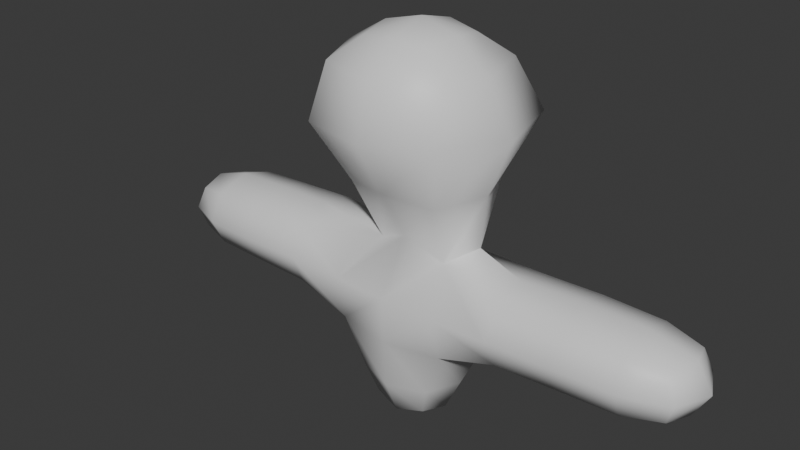 # Source: Untitled.blend  (saved by Blender 4.4.32; exported with 4.5.12 LTS)
import bpy
from mathutils import Matrix  # noqa: F401  (used for matrix-valued properties, if any)

bpy.ops.wm.read_factory_settings(use_empty=True)
scene = bpy.context.scene
scene.name = 'Scene'

# ---- collections
col_collection = bpy.data.collections.new('Collection'); scene.collection.children.link(col_collection)

# ---- materials (node trees are filled in below, after node groups)
mat_material = bpy.data.materials.new('Material')
mat_material.alpha_threshold = 0.0
mat_material.roughness = 0.5
mat_material.line_color = (0.0, 0.0, 0.0, 1.0)

# ---- material node trees
mat_material.use_nodes = True; mat_material.node_tree.nodes.clear()
_N = mat_material.node_tree.nodes; _L = mat_material.node_tree.links
n0 = _N.new('ShaderNodeOutputMaterial'); n0.name = 'Material Output'; n0.location = (300, 300)
n1 = _N.new('ShaderNodeBsdfPrincipled'); n1.name = 'Principled BSDF'; n1.location = (10, 300)
n1.inputs[3].default_value = 1.45
_L.new(n1.outputs[0], n0.inputs[0])
n0.is_active_output = True

# ---- world
world_world = bpy.data.worlds.new('World'); scene.world = world_world
world_world.use_nodes = True; world_world.node_tree.nodes.clear()
_N = world_world.node_tree.nodes; _L = world_world.node_tree.links
n0 = _N.new('ShaderNodeOutputWorld'); n0.name = 'World Output'; n0.location = (300, 300)
n1 = _N.new('ShaderNodeBackground'); n1.name = 'Background'; n1.location = (10, 300)
n1.inputs[0].default_value = (0.05088, 0.05088, 0.05088, 1.0)
_L.new(n1.outputs[0], n0.inputs[0])
n0.is_active_output = True
world_world.color = (0.05088, 0.05088, 0.05088)
world_world.sun_shadow_jitter_overblur = 0.0

# ---- meshes
me_cube = bpy.data.meshes.new('Cube')
me_cube.from_pydata([(1.008, 0.76, 0.9479), (0.5, 0.5, -0.5), (1.008, -0.76, 0.9479), (0.5, -0.5, -0.5), (-1.028, 0.76, 0.9479), (-0.5, 0.5, -0.5), (-1.028, -0.76, 0.9479), (-0.5, -0.5, -0.5), (0.7914, -0.3908, 2.474), (-0.7121, -0.1128, 2.365), (0.8725, 0.3929, 2.484), (-0.8169, 0.2023, 2.483), (1.036, -1.036, 4.68), (-1.247, -1.249, 4.665), (1.389, 1.393, 4.719), (-1.275, 1.263, 4.688), (3.135, 0.6667, 1.261), (3.135, -0.6667, 1.261), (3.135, 0.6667, 2.305), (3.135, -0.6667, 2.305), (4.92, 0.5, 1.392), (4.92, -0.5, 1.392), (4.92, 0.5, 2.175), (4.92, -0.5, 2.175), (-3.209, -0.6667, 1.261), (-3.209, 0.6667, 1.261), (-3.209, -0.6667, 2.305), (-3.209, 0.6667, 2.305), (-4.803, -0.5, 1.392), (-4.803, 0.5, 1.392), (-4.803, -0.5, 2.175), (-4.803, 0.5, 2.175), (0.6098, -0.6098, 6.028), (-0.6252, -0.622, 6.039), (0.6117, 0.6117, 6.03), (-0.6098, 0.6098, 6.028), (-0.6096, 1.583e-08, -0.6096), (5.588e-09, 0.6096, -0.6096), (0.6737, 0.6481, 0.05096), (-0.6757, -0.6481, 0.05096), (0.6737, -0.6481, 0.05096), (-0.6757, 0.6481, 0.05096), (-0.00203, -0.9506, 0.932), (1.275, -3.725e-09, 0.7254), (-9.313e-10, -0.6096, -0.6096), (-1.3, 7.451e-09, 0.7254), (-0.00203, 0.9506, 0.932), (0.6096, -1.863e-09, -0.6096), (-0.04965, -0.3525, 2.686), (1.241, 0.0008126, 2.753), (-0.9414, -0.01565, 2.541), (-0.02321, 0.6545, 2.669), (-1.024, -0.9166, 1.767), (-1.041, 0.9579, 1.785), (1.004, 0.9302, 1.776), (1.024, -1.028, 1.806), (-0.004917, -1.522, 4.679), (1.743, 0.004178, 4.699), (-1.82, 0.007827, 4.665), (0.001469, 1.665, 4.689), (-0.824, -0.7396, 3.598), (-1.097, 1.04, 3.611), (0.9516, -0.9103, 3.66), (0.9669, 0.9323, 3.665), (3.135, 0.0, 1.065), (3.135, 1.331e-07, 2.501), (3.135, 0.9167, 1.783), (3.135, -0.9167, 1.783), (2.05, 0.6767, 1.228), (2.05, -0.6779, 1.228), (2.051, 0.6455, 2.298), (2.047, -0.6782, 2.284), (5.055, 1.863e-09, 1.306), (5.055, -1.304e-08, 2.26), (5.055, 0.6096, 1.783), (5.055, -0.6096, 1.783), (4.233, -0.6381, 1.283), (4.233, -0.6381, 2.283), (4.233, 0.6381, 2.283), (4.233, 0.6381, 1.283), (-3.209, 0.0, 1.065), (-3.209, 0.0, 2.501), (-3.209, -0.9167, 1.783), (-3.209, 0.9167, 1.783), (-2.124, -0.6767, 1.228), (-2.124, 0.6767, 1.228), (-2.126, -0.68, 2.317), (-2.132, 0.6824, 2.34), (-4.918, -1.863e-09, 1.306), (-4.918, 1.304e-08, 2.26), (-4.918, -0.6096, 1.783), (-4.918, 0.6096, 1.783), (-4.21, 0.6381, 1.283), (-4.21, 0.6381, 2.283), (-4.21, -0.6381, 2.283), (-4.21, -0.6381, 1.283), (3.725e-09, -0.7109, 6.121), (0.7109, -6.519e-09, 6.121), (-0.718, 3.725e-09, 6.124), (-1.863e-09, 0.7109, 6.121), (-0.8986, 0.8978, 5.544), (1.035, 1.035, 5.637), (0.8891, -0.8891, 5.543), (-1.036, -1.033, 5.653), (-2.145, 0.0, 1.025), (-0.0003649, -0.8831, 0.04451), (-0.924, 7.451e-09, 0.02276), (0.0, -5.588e-09, -0.8395), (0.921, -7.451e-09, 0.02276), (-0.0003649, 0.8831, 0.04451), (-1.403, -0.01181, 3.56), (2.071, 0.0, 1.025), (-0.003015, 0.993, 1.787), (0.0005879, -0.9859, 1.781), (0.001132, 1.227, 5.554), (-0.001832, -0.9988, 3.682), (-0.000427, 1.248, 3.67), (1.34, -2.679e-05, 3.688), (4.246, -0.8781, 1.783), (2.045, 0.9219, 1.782), (2.046, -0.951, 1.782), (2.048, -0.002453, 2.443), (5.339, 0.0, 1.783), (4.246, 1.863e-09, 2.471), (4.246, 0.8781, 1.783), (4.246, 3.725e-09, 1.095), (-4.222, 0.8781, 1.783), (-2.119, -0.9231, 1.783), (-2.142, 0.005136, 2.502), (-2.119, 0.9231, 1.783), (-5.159, 0.0, 1.783), (-4.222, -1.863e-09, 2.471), (-4.222, -0.8781, 1.783), (-4.222, -3.725e-09, 1.095), (-7.451e-09, 4.657e-09, 6.314), (1.268, 0.002586, 5.557), (-1.459, 0.00201, 5.678), (-0.004362, -1.277, 5.575)], [], [(4, 45, 104, 85), (45, 6, 84, 104), (104, 84, 24, 80), (85, 104, 80, 25), (3, 40, 105, 44), (40, 2, 42, 105), (105, 42, 6, 39), (44, 105, 39, 7), (7, 39, 106, 36), (39, 6, 45, 106), (106, 45, 4, 41), (36, 106, 41, 5), (5, 37, 107, 36), (37, 1, 47, 107), (107, 47, 3, 44), (36, 107, 44, 7), (1, 38, 108, 47), (38, 0, 43, 108), (108, 43, 2, 40), (47, 108, 40, 3), (5, 41, 109, 37), (41, 4, 46, 109), (109, 46, 0, 38), (37, 109, 38, 1), (11, 50, 110, 61), (50, 9, 60, 110), (110, 60, 13, 58), (61, 110, 58, 15), (2, 43, 111, 69), (43, 0, 68, 111), (111, 68, 16, 64), (69, 111, 64, 17), (0, 46, 112, 54), (46, 4, 53, 112), (112, 53, 11, 51), (54, 112, 51, 10), (6, 42, 113, 52), (42, 2, 55, 113), (113, 55, 8, 48), (52, 113, 48, 9), (14, 59, 114, 101), (59, 15, 100, 114), (114, 100, 35, 99), (101, 114, 99, 34), (9, 48, 115, 60), (48, 8, 62, 115), (115, 62, 12, 56), (60, 115, 56, 13), (10, 51, 116, 63), (51, 11, 61, 116), (116, 61, 15, 59), (63, 116, 59, 14), (8, 49, 117, 62), (49, 10, 63, 117), (117, 63, 14, 57), (62, 117, 57, 12), (19, 67, 118, 77), (67, 17, 76, 118), (118, 76, 21, 75), (77, 118, 75, 23), (0, 54, 119, 68), (54, 10, 70, 119), (119, 70, 18, 66), (68, 119, 66, 16), (8, 55, 120, 71), (55, 2, 69, 120), (120, 69, 17, 67), (71, 120, 67, 19), (10, 49, 121, 70), (49, 8, 71, 121), (121, 71, 19, 65), (70, 121, 65, 18), (21, 72, 122, 75), (72, 20, 74, 122), (122, 74, 22, 73), (75, 122, 73, 23), (18, 65, 123, 78), (65, 19, 77, 123), (123, 77, 23, 73), (78, 123, 73, 22), (16, 66, 124, 79), (66, 18, 78, 124), (124, 78, 22, 74), (79, 124, 74, 20), (17, 64, 125, 76), (64, 16, 79, 125), (125, 79, 20, 72), (76, 125, 72, 21), (27, 83, 126, 93), (83, 25, 92, 126), (126, 92, 29, 91), (93, 126, 91, 31), (6, 52, 127, 84), (52, 9, 86, 127), (127, 86, 26, 82), (84, 127, 82, 24), (9, 50, 128, 86), (50, 11, 87, 128), (128, 87, 27, 81), (86, 128, 81, 26), (11, 53, 129, 87), (53, 4, 85, 129), (129, 85, 25, 83), (87, 129, 83, 27), (29, 88, 130, 91), (88, 28, 90, 130), (130, 90, 30, 89), (91, 130, 89, 31), (26, 81, 131, 94), (81, 27, 93, 131), (131, 93, 31, 89), (94, 131, 89, 30), (24, 82, 132, 95), (82, 26, 94, 132), (132, 94, 30, 90), (95, 132, 90, 28), (25, 80, 133, 92), (80, 24, 95, 133), (133, 95, 28, 88), (92, 133, 88, 29), (34, 99, 134, 97), (99, 35, 98, 134), (134, 98, 33, 96), (97, 134, 96, 32), (12, 57, 135, 102), (57, 14, 101, 135), (135, 101, 34, 97), (102, 135, 97, 32), (15, 58, 136, 100), (58, 13, 103, 136), (136, 103, 33, 98), (100, 136, 98, 35), (13, 56, 137, 103), (56, 12, 102, 137), (137, 102, 32, 96), (103, 137, 96, 33)])
me_cube.polygons.foreach_set('use_smooth', [True] * 136)
_k = set([(8, 49), (9, 50), (10, 49), (11, 50)])
me_cube.attributes.new('sharp_edge', 'BOOLEAN', 'EDGE').data.foreach_set('value', [ (min(e.vertices), max(e.vertices)) in _k for e in me_cube.edges])
_uv = me_cube.uv_layers.new(name='UVMap')
_uv.uv.foreach_set('vector', [0.595, 0.25, 0.5881, 0.1241, 0.621, 0.1207, 0.6219, 0.2127, 0.5881, 0.1241, 0.625, 0.0, 0.625, 0.0, 0.621, 0.1207, 0.621, 0.1207, 0.625, 0.0, 0.625, 0.0, 0.625, 0.1198, 0.6219, 0.2127, 0.621, 0.1207, 0.625, 0.1198, 0.625, 0.2083, 0.375, 0.75, 0.496, 0.75, 0.496, 0.875, 0.375, 0.875, 0.496, 0.75, 0.595, 0.75, 0.5881, 0.875, 0.496, 0.875, 0.496, 0.875, 0.5881, 0.875, 0.625, 1.0, 0.5, 1.0, 0.375, 0.875, 0.496, 0.875, 0.5, 1.0, 0.375, 1.0, 0.375, 0.0, 0.5, 0.0, 0.496, 0.125, 0.375, 0.125, 0.5, 0.0, 0.625, 0.0, 0.5881, 0.1241, 0.496, 0.125, 0.496, 0.125, 0.5881, 0.1241, 0.595, 0.25, 0.496, 0.25, 0.375, 0.125, 0.496, 0.125, 0.496, 0.25, 0.375, 0.25, 0.125, 0.5, 0.25, 0.5, 0.25, 0.625, 0.125, 0.625, 0.25, 0.5, 0.375, 0.5, 0.375, 0.625, 0.25, 0.625, 0.25, 0.625, 0.375, 0.625, 0.375, 0.75, 0.25, 0.75, 0.125, 0.625, 0.25, 0.625, 0.25, 0.75, 0.125, 0.75, 0.375, 0.5, 0.496, 0.5, 0.4954, 0.625, 0.375, 0.625, 0.496, 0.5, 0.595, 0.5, 0.5858, 0.625, 0.4954, 0.625, 0.4954, 0.625, 0.5858, 0.625, 0.595, 0.75, 0.496, 0.75, 0.375, 0.625, 0.4954, 0.625, 0.496, 0.75, 0.375, 0.75, 0.375, 0.25, 0.496, 0.25, 0.4954, 0.375, 0.375, 0.375, 0.496, 0.25, 0.595, 0.25, 0.5858, 0.375, 0.4954, 0.375, 0.4954, 0.375, 0.5858, 0.375, 0.595, 0.5, 0.496, 0.5, 0.375, 0.375, 0.4954, 0.375, 0.496, 0.5, 0.375, 0.5, 0.625, 0.25, 0.625, 0.1241, 0.625, 0.125, 0.625, 0.25, 0.625, 0.1241, 0.625, 0.0, 0.625, 0.0, 0.625, 0.125, 0.625, 0.125, 0.625, 0.0, 0.625, 0.0, 0.625, 0.125, 0.625, 0.25, 0.625, 0.125, 0.625, 0.125, 0.625, 0.25, 0.595, 0.75, 0.5858, 0.625, 0.6204, 0.625, 0.6219, 0.7127, 0.5858, 0.625, 0.595, 0.5, 0.6219, 0.5373, 0.6204, 0.625, 0.6204, 0.625, 0.6219, 0.5373, 0.625, 0.5417, 0.625, 0.625, 0.6219, 0.7127, 0.6204, 0.625, 0.625, 0.625, 0.625, 0.7083, 0.595, 0.5, 0.5858, 0.375, 0.6204, 0.375, 0.6219, 0.467, 0.5858, 0.375, 0.595, 0.25, 0.6219, 0.283, 0.6204, 0.375, 0.6204, 0.375, 0.6219, 0.283, 0.625, 0.25, 0.625, 0.375, 0.6219, 0.467, 0.6204, 0.375, 0.625, 0.375, 0.625, 0.5, 0.625, 1.0, 0.5881, 0.875, 0.621, 0.875, 0.6241, 0.9653, 0.5881, 0.875, 0.595, 0.75, 0.6219, 0.783, 0.621, 0.875, 0.621, 0.875, 0.6219, 0.783, 0.625, 0.75, 0.625, 0.875, 0.6241, 0.9653, 0.621, 0.875, 0.625, 0.875, 0.625, 1.0, 0.625, 0.5, 0.625, 0.375, 0.625, 0.375, 0.6259, 0.5, 0.625, 0.375, 0.625, 0.25, 0.625, 0.25, 0.625, 0.375, 0.625, 0.375, 0.625, 0.25, 0.625, 0.25, 0.625, 0.375, 0.6259, 0.5, 0.625, 0.375, 0.625, 0.375, 0.625, 0.5, 0.625, 1.0, 0.625, 0.875, 0.625, 0.875, 0.625, 1.0, 0.625, 0.875, 0.625, 0.75, 0.625, 0.75, 0.625, 0.875, 0.625, 0.875, 0.625, 0.75, 0.625, 0.75, 0.625, 0.875, 0.625, 1.0, 0.625, 0.875, 0.625, 0.875, 0.625, 1.0, 0.625, 0.5, 0.625, 0.375, 0.625, 0.375, 0.625, 0.5, 0.625, 0.375, 0.625, 0.25, 0.625, 0.25, 0.625, 0.375, 0.625, 0.375, 0.625, 0.25, 0.625, 0.25, 0.625, 0.375, 0.625, 0.5, 0.625, 0.375, 0.625, 0.375, 0.625, 0.5, 0.625, 0.75, 0.625, 0.625, 0.625, 0.625, 0.625, 0.75, 0.625, 0.625, 0.625, 0.5, 0.625, 0.5, 0.625, 0.625, 0.625, 0.625, 0.625, 0.5, 0.625, 0.5, 0.625, 0.625, 0.625, 0.75, 0.625, 0.625, 0.625, 0.625, 0.625, 0.75, 0.625, 0.7083, 0.625, 0.7396, 0.625, 0.7348, 0.625, 0.7048, 0.625, 0.7396, 0.625, 0.7083, 0.625, 0.7048, 0.625, 0.7348, 0.625, 0.7348, 0.625, 0.7048, 0.625, 0.6875, 0.625, 0.7012, 0.625, 0.7048, 0.625, 0.7348, 0.625, 0.7012, 0.625, 0.6875, 0.595, 0.5, 0.6219, 0.467, 0.6244, 0.5052, 0.6219, 0.5373, 0.6219, 0.467, 0.625, 0.5, 0.625, 0.5373, 0.6244, 0.5052, 0.6244, 0.5052, 0.625, 0.5373, 0.625, 0.5417, 0.625, 0.5104, 0.6219, 0.5373, 0.6244, 0.5052, 0.625, 0.5104, 0.625, 0.5417, 0.625, 0.75, 0.6219, 0.783, 0.6244, 0.7448, 0.625, 0.7127, 0.6219, 0.783, 0.595, 0.75, 0.6219, 0.7127, 0.6244, 0.7448, 0.6244, 0.7448, 0.6219, 0.7127, 0.625, 0.7083, 0.625, 0.7396, 0.625, 0.7127, 0.6244, 0.7448, 0.625, 0.7396, 0.625, 0.7083, 0.625, 0.5, 0.625, 0.625, 0.625, 0.625, 0.625, 0.5373, 0.625, 0.625, 0.625, 0.75, 0.625, 0.7127, 0.625, 0.625, 0.625, 0.625, 0.625, 0.7127, 0.625, 0.7083, 0.625, 0.625, 0.625, 0.5373, 0.625, 0.625, 0.625, 0.625, 0.625, 0.5417, 0.625, 0.6875, 0.625, 0.625, 0.625, 0.625, 0.625, 0.7012, 0.625, 0.625, 0.625, 0.5625, 0.625, 0.5488, 0.625, 0.625, 0.625, 0.625, 0.625, 0.5488, 0.625, 0.5625, 0.625, 0.625, 0.625, 0.7012, 0.625, 0.625, 0.625, 0.625, 0.625, 0.6875, 0.625, 0.5417, 0.625, 0.625, 0.625, 0.625, 0.625, 0.5452, 0.625, 0.625, 0.625, 0.7083, 0.625, 0.7048, 0.625, 0.625, 0.625, 0.625, 0.625, 0.7048, 0.625, 0.6875, 0.625, 0.625, 0.625, 0.5452, 0.625, 0.625, 0.625, 0.625, 0.625, 0.5625, 0.625, 0.5417, 0.625, 0.5104, 0.625, 0.5152, 0.625, 0.5452, 0.625, 0.5104, 0.625, 0.5417, 0.625, 0.5452, 0.625, 0.5152, 0.625, 0.5152, 0.625, 0.5452, 0.625, 0.5625, 0.625, 0.5488, 0.625, 0.5452, 0.625, 0.5152, 0.625, 0.5488, 0.625, 0.5625, 0.625, 0.7083, 0.625, 0.625, 0.625, 0.625, 0.625, 0.7048, 0.625, 0.625, 0.625, 0.5417, 0.625, 0.5452, 0.625, 0.625, 0.625, 0.625, 0.625, 0.5452, 0.625, 0.5625, 0.625, 0.625, 0.625, 0.7048, 0.625, 0.625, 0.625, 0.625, 0.625, 0.6875, 0.625, 0.2083, 0.625, 0.2396, 0.625, 0.2348, 0.625, 0.2048, 0.625, 0.2396, 0.625, 0.2083, 0.625, 0.2048, 0.625, 0.2348, 0.625, 0.2348, 0.625, 0.2048, 0.625, 0.1875, 0.625, 0.2012, 0.625, 0.2048, 0.625, 0.2348, 0.625, 0.2012, 0.625, 0.1875, 0.625, 1.0, 0.6241, 0.9653, 0.625, 0.9965, 0.625, 1.0, 0.6241, 0.9653, 0.625, 1.0, 0.625, 1.0, 0.625, 0.9965, 0.625, 0.9965, 0.625, 1.0, 0.625, 1.0, 0.625, 1.0, 0.625, 1.0, 0.625, 0.9965, 0.625, 1.0, 0.625, 1.0, 0.625, 0.0, 0.625, 0.1241, 0.625, 0.1207, 0.625, 0.0, 0.625, 0.1241, 0.625, 0.25, 0.625, 0.2127, 0.625, 0.1207, 0.625, 0.1207, 0.625, 0.2127, 0.625, 0.2083, 0.625, 0.1198, 0.625, 0.0, 0.625, 0.1207, 0.625, 0.1198, 0.625, 0.0, 0.625, 0.25, 0.6219, 0.283, 0.6244, 0.2448, 0.625, 0.2127, 0.6219, 0.283, 0.595, 0.25, 0.6219, 0.2127, 0.6244, 0.2448, 0.6244, 0.2448, 0.6219, 0.2127, 0.625, 0.2083, 0.625, 0.2396, 0.625, 0.2127, 0.6244, 0.2448, 0.625, 0.2396, 0.625, 0.2083, 0.625, 0.1875, 0.625, 0.1171, 0.625, 0.1184, 0.625, 0.2012, 0.625, 0.1171, 0.625, 0.0, 0.625, 0.0, 0.625, 0.1184, 0.625, 0.1184, 0.625, 0.0, 0.625, 0.0, 0.625, 0.1171, 0.625, 0.2012, 0.625, 0.1184, 0.625, 0.1171, 0.625, 0.1875, 0.625, 0.0, 0.625, 0.1198, 0.625, 0.1191, 0.625, 0.0, 0.625, 0.1198, 0.625, 0.2083, 0.625, 0.2048, 0.625, 0.1191, 0.625, 0.1191, 0.625, 0.2048, 0.625, 0.1875, 0.625, 0.1171, 0.625, 0.0, 0.625, 0.1191, 0.625, 0.1171, 0.625, 0.0, 0.625, 1.0, 0.625, 1.0, 0.625, 1.0, 0.625, 1.0, 0.625, 1.0, 0.625, 1.0, 0.625, 1.0, 0.625, 1.0, 0.625, 1.0, 0.625, 1.0, 0.625, 1.0, 0.625, 1.0, 0.625, 1.0, 0.625, 1.0, 0.625, 1.0, 0.625, 1.0, 0.625, 0.2083, 0.625, 0.1198, 0.625, 0.1191, 0.625, 0.2048, 0.625, 0.1198, 0.625, 0.0, 0.625, 0.0, 0.625, 0.1191, 0.625, 0.1191, 0.625, 0.0, 0.625, 0.0, 0.625, 0.1171, 0.625, 0.2048, 0.625, 0.1191, 0.625, 0.1171, 0.625, 0.1875, 0.625, 0.5, 0.75, 0.5, 0.7535, 0.625, 0.6597, 0.625, 0.75, 0.5, 0.875, 0.5, 0.875, 0.625, 0.7535, 0.625, 0.7535, 0.625, 0.875, 0.625, 0.875, 0.75, 0.75, 0.75, 0.6597, 0.625, 0.7535, 0.625, 0.75, 0.75, 0.625, 0.75, 0.625, 0.75, 0.625, 0.625, 0.6285, 0.625, 0.6259, 0.75, 0.625, 0.625, 0.625, 0.5, 0.6259, 0.5, 0.6285, 0.625, 0.6285, 0.625, 0.6259, 0.5, 0.625, 0.5, 0.6597, 0.625, 0.6259, 0.75, 0.6285, 0.625, 0.6597, 0.625, 0.625, 0.75, 0.625, 0.25, 0.625, 0.125, 0.625, 0.125, 0.625, 0.25, 0.625, 0.125, 0.625, 0.0, 0.625, 0.0, 0.625, 0.125, 0.625, 0.125, 0.625, 0.0, 0.625, 0.0, 0.625, 0.125, 0.625, 0.25, 0.625, 0.125, 0.625, 0.125, 0.625, 0.25, 0.625, 1.0, 0.625, 0.875, 0.625, 0.875, 0.625, 1.0, 0.625, 0.875, 0.625, 0.75, 0.6259, 0.75, 0.625, 0.875, 0.625, 0.875, 0.6259, 0.75, 0.625, 0.75, 0.625, 0.875, 0.625, 1.0, 0.625, 0.875, 0.625, 0.875, 0.625, 1.0])
me_cube.materials.append(mat_material)
me_cube.use_mirror_vertex_groups = False
me_cube.update()
arm_armature = bpy.data.armatures.new('Armature')  # bones are not reproduced

# ---- objects
ob_cube = bpy.data.objects.new('Cube', me_cube)
ob_armature = bpy.data.objects.new('Armature', arm_armature)

# ---- transforms, parenting, visibility, modifiers, constraints
ob_cube.parent = ob_armature
ob_cube.location = (0.0, 0.0, 0.0)
ob_cube.lock_rotations_4d = False
ob_cube.empty_display_type = 'ARROWS'
ob_cube.lineart.crease_threshold = 0.0
_vg = ob_cube.vertex_groups.new(name='Bone')
for _i, _w in zip([0, 1, 2, 3, 4, 5, 6, 7, 8, 36, 37, 38, 39, 40, 41, 42, 43, 44, 45, 46, 47, 51, 52, 53, 54, 55, 68, 69, 84, 85, 104, 105, 106, 107, 108, 109, 111, 112, 113], [0.2541, 0.9496, 0.2498, 0.9565, 0.2442, 0.9564, 0.2502, 0.9494, 0.004017, 0.9634, 0.9775, 0.8451, 0.8444, 0.8606, 0.8602, 0.7854, 0.2454, 0.9776, 0.2391, 0.7828, 0.9636, 0.04362, 0.1115, 0.105, 0.1147, 0.1131, 0.01379, 0.009496, 0.009795, 0.004347, 0.01033, 0.9345, 0.8192, 1.0, 0.8204, 0.9335, 0.01464, 0.6316, 0.6485]): _vg.add([_i], _w, 'REPLACE')
_vg = ob_cube.vertex_groups.new(name='Bone.001')
for _i, _w in zip([8, 9, 10, 11, 12, 13, 14, 15, 32, 33, 34, 35, 48, 49, 50, 51, 53, 54, 55, 56, 57, 58, 59, 60, 61, 62, 63, 96, 97, 98, 99, 100, 101, 102, 103, 110, 112, 113, 114, 115, 116, 117, 134, 135, 136, 137], [0.1542, 0.1564, 0.1645, 0.149, 0.9701, 0.975, 0.9621, 0.9697, 0.9956, 0.9961, 0.9944, 0.9958, 0.9021, 0.1951, 0.1609, 0.799, 0.01523, 0.01407, 0.02068, 0.9901, 0.9501, 0.9621, 0.9797, 0.9029, 0.9032, 0.8866, 0.8705, 0.9978, 0.996, 0.9969, 0.9972, 0.9901, 0.9864, 0.9899, 0.9913, 0.8569, 0.1181, 0.09554, 0.9921, 0.9912, 0.9532, 0.8268, 1.0, 0.9851, 0.9881, 0.9949]): _vg.add([_i], _w, 'REPLACE')
_vg = ob_cube.vertex_groups.new(name='Bone.002')
for _i, _w in zip([0, 1, 2, 3, 8, 10, 12, 14, 16, 17, 18, 19, 38, 40, 42, 43, 46, 47, 48, 49, 51, 54, 55, 57, 62, 63, 64, 65, 66, 67, 68, 69, 70, 71, 105, 108, 109, 111, 112, 113, 117, 119, 120, 121], [0.7027, 0.03478, 0.7077, 0.02249, 0.8037, 0.7967, 0.007531, 0.01605, 0.09474, 0.09497, 0.1119, 0.112, 0.138, 0.1238, 0.09525, 0.7186, 0.09908, 0.01496, 0.0157, 0.7725, 0.07699, 0.819, 0.8155, 0.04427, 0.1099, 0.1172, 0.071, 0.1023, 0.1103, 0.1115, 0.859, 0.8647, 0.8747, 0.8701, 0.01941, 0.1675, 0.004255, 0.8694, 0.1213, 0.1305, 0.1653, 0.866, 0.8639, 0.8883]): _vg.add([_i], _w, 'REPLACE')
_vg = ob_cube.vertex_groups.new(name='Bone.003')
for _i, _w in zip([16, 17, 18, 19, 20, 21, 22, 23, 43, 64, 65, 66, 67, 68, 69, 70, 71, 72, 73, 74, 75, 76, 77, 78, 79, 111, 118, 119, 120, 121, 122, 123, 124, 125], [0.9016, 0.9014, 0.885, 0.8846, 0.997, 0.9969, 0.9967, 0.9967, 0.0002623, 0.9262, 0.8947, 0.8863, 0.8849, 0.1045, 0.1012, 0.1026, 0.1043, 0.9987, 0.9987, 0.9978, 0.9978, 0.9875, 0.9853, 0.9854, 0.9876, 0.09612, 0.9853, 0.109, 0.1084, 0.08537, 0.9999, 0.9888, 0.9855, 0.9919]): _vg.add([_i], _w, 'REPLACE')
_vg = ob_cube.vertex_groups.new(name='Bone.004')
for _i, _w in zip([4, 5, 6, 7, 9, 11, 15, 24, 25, 26, 27, 36, 39, 41, 42, 45, 46, 48, 50, 51, 52, 53, 58, 60, 61, 80, 81, 82, 83, 84, 85, 86, 87, 104, 105, 106, 109, 110, 112, 113, 127, 128, 129], [0.7149, 0.02255, 0.7101, 0.03539, 0.8215, 0.8162, 0.0001974, 0.09657, 0.09664, 0.1198, 0.121, 0.01542, 0.1392, 0.124, 0.09837, 0.7264, 0.09364, 0.04985, 0.8126, 0.0758, 0.8339, 0.8297, 0.01978, 0.08807, 0.08369, 0.07013, 0.1129, 0.115, 0.1155, 0.8625, 0.8689, 0.8789, 0.8725, 0.8712, 0.002609, 0.169, 0.01875, 0.1353, 0.1246, 0.1208, 0.8707, 0.8924, 0.8721]): _vg.add([_i], _w, 'REPLACE')
_vg = ob_cube.vertex_groups.new(name='Bone.005')
for _i, _w in zip([24, 25, 26, 27, 28, 29, 30, 31, 80, 81, 82, 83, 84, 85, 86, 87, 88, 89, 90, 91, 92, 93, 94, 95, 104, 126, 127, 128, 129, 130, 131, 132, 133], [0.9001, 0.9001, 0.8776, 0.8764, 0.9962, 0.9962, 0.9947, 0.9946, 0.9273, 0.8849, 0.8821, 0.8814, 0.1041, 0.1, 0.104, 0.1089, 0.9987, 0.9972, 0.9965, 0.9966, 0.9859, 0.9808, 0.981, 0.9859, 0.09673, 0.982, 0.1082, 0.09062, 0.1049, 1.0, 0.984, 0.9821, 0.9917]): _vg.add([_i], _w, 'REPLACE')
_m = ob_cube.modifiers.new('Armature', 'ARMATURE')
_m.object = ob_armature
ob_armature.location = (0.0, 0.0, 0.0)

# ---- collection membership
col_collection.objects.link(ob_cube)
col_collection.objects.link(ob_armature)

# ---- scene / render settings (as saved in the file)
scene.frame_start = 1; scene.frame_end = 13; scene.frame_set(8)
scene.render.engine = 'BLENDER_EEVEE_NEXT'
bpy.context.view_layer.update()

# ---- added for rendering (the .blend has no active camera and no usable light): camera, sun
cam_auto = bpy.data.cameras.new('AutoCamera')
cam_auto.lens = 50.0
cam_auto.sensor_width = 36.0
cam_auto.clip_end = 1000.0
ob_auto_camera = bpy.data.objects.new('AutoCamera', cam_auto)
scene.collection.objects.link(ob_auto_camera)
ob_auto_camera.location = (10.2014, -12.7547, 11.1218)
ob_auto_camera.rotation_euler = (1.09748, -7.21219e-08, 0.694738)
scene.camera = ob_auto_camera
light_auto_sun = bpy.data.lights.new('AutoSun', 'SUN')
light_auto_sun.energy = 3.0
light_auto_sun.angle = 0.0523599
ob_auto_sun = bpy.data.objects.new('AutoSun', light_auto_sun)
scene.collection.objects.link(ob_auto_sun)
ob_auto_sun.rotation_euler = (0.872665, 0.174533, 0.523599)
bpy.context.view_layer.update()
